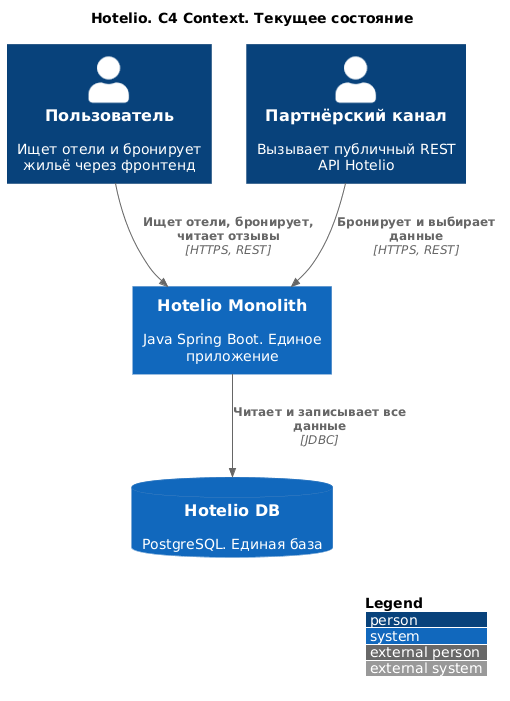

The diagram above was rendered by PlantUML. Its source (embedded in the PNG):
@startuml c4-context-as-is
!includeurl https://raw.githubusercontent.com/plantuml-stdlib/C4-PlantUML/master/C4_Context.puml

LAYOUT_WITH_LEGEND()

title Hotelio. C4 Context. Текущее состояние

Person(user, "Пользователь", "Ищет отели и бронирует жильё через фронтенд")
Person(partner, "Партнёрский канал", "Вызывает публичный REST API Hotelio")

System(hotelio, "Hotelio Monolith", "Java Spring Boot. Единое приложение")
SystemDb(db, "Hotelio DB", "PostgreSQL. Единая база")

Rel(user, hotelio, "Ищет отели, бронирует, читает отзывы", "HTTPS, REST")
Rel(partner, hotelio, "Бронирует и выбирает данные", "HTTPS, REST")
Rel(hotelio, db, "Читает и записывает все данные", "JDBC")

@enduml